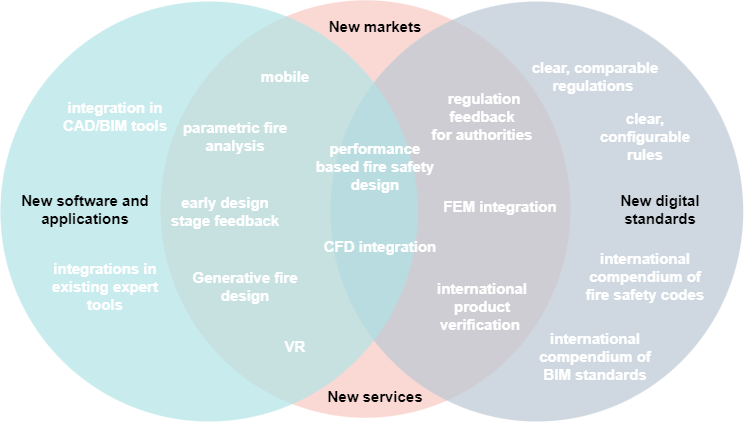

The diagram above was exported from draw.io. Its source (the exported page's mxGraphModel, read from the mxfile embedded in the PNG):
<mxGraphModel dx="595" dy="762" grid="1" gridSize="10" guides="1" tooltips="1" connect="1" arrows="1" fold="1" page="1" pageScale="1" pageWidth="827" pageHeight="1169" math="0" shadow="0">
  <root>
    <mxCell id="0" />
    <mxCell id="1" parent="0" />
    <mxCell id="qG4jUHKpiXN6bC_AD9jO-21" value="" style="ellipse;whiteSpace=wrap;html=1;fillColor=#fad9d5;strokeColor=none;" parent="1" vertex="1">
      <mxGeometry x="1120.0000000000002" y="18.75" width="409.91" height="417.5" as="geometry" />
    </mxCell>
    <mxCell id="qG4jUHKpiXN6bC_AD9jO-6" value="" style="ellipse;whiteSpace=wrap;html=1;fillColor=#bac8d3;strokeColor=none;opacity=70;" parent="1" vertex="1">
      <mxGeometry x="1290" y="20" width="412.75" height="420" as="geometry" />
    </mxCell>
    <mxCell id="qG4jUHKpiXN6bC_AD9jO-25" value="" style="ellipse;whiteSpace=wrap;html=1;fillColor=#b0e3e6;strokeColor=none;opacity=70;" parent="1" vertex="1">
      <mxGeometry x="959.93" y="20" width="417.45" height="420" as="geometry" />
    </mxCell>
    <mxCell id="qG4jUHKpiXN6bC_AD9jO-7" value="New digital standards" style="rounded=1;whiteSpace=wrap;html=1;arcSize=50;fillColor=none;strokeColor=none;fontStyle=1;fontSize=15;" parent="1" vertex="1">
      <mxGeometry x="1560" y="202.5" width="120" height="50" as="geometry" />
    </mxCell>
    <mxCell id="qG4jUHKpiXN6bC_AD9jO-22" value="New markets" style="rounded=1;whiteSpace=wrap;html=1;arcSize=50;fillColor=none;strokeColor=none;fontStyle=1;fontSize=15;" parent="1" vertex="1">
      <mxGeometry x="1274.96" y="20" width="120" height="50" as="geometry" />
    </mxCell>
    <mxCell id="qG4jUHKpiXN6bC_AD9jO-26" value="New software and applications" style="rounded=1;whiteSpace=wrap;html=1;arcSize=50;fillColor=none;strokeColor=none;fontStyle=1;fontSize=15;" parent="1" vertex="1">
      <mxGeometry x="980" y="202.5" width="129.73" height="50" as="geometry" />
    </mxCell>
    <mxCell id="1Ff-bWw8lj9-nofCSNPc-1" value="New services" style="rounded=1;whiteSpace=wrap;html=1;arcSize=50;fillColor=none;strokeColor=none;fontStyle=1;fontSize=15;" parent="1" vertex="1">
      <mxGeometry x="1274.96" y="390" width="120" height="50" as="geometry" />
    </mxCell>
    <mxCell id="1Ff-bWw8lj9-nofCSNPc-2" value="&lt;font color=&quot;#ffffff&quot;&gt;integrations in existing expert tools&lt;/font&gt;" style="rounded=1;whiteSpace=wrap;html=1;arcSize=50;fillColor=none;strokeColor=none;fontStyle=1;fontSize=15;" parent="1" vertex="1">
      <mxGeometry x="1000" y="280" width="129.73" height="50" as="geometry" />
    </mxCell>
    <mxCell id="1Ff-bWw8lj9-nofCSNPc-3" value="&lt;font color=&quot;#ffffff&quot;&gt;VR&lt;/font&gt;" style="rounded=1;whiteSpace=wrap;html=1;arcSize=50;fillColor=none;strokeColor=none;fontStyle=1;fontSize=15;" parent="1" vertex="1">
      <mxGeometry x="1190" y="340" width="129.73" height="50" as="geometry" />
    </mxCell>
    <mxCell id="1Ff-bWw8lj9-nofCSNPc-4" value="&lt;font color=&quot;#ffffff&quot;&gt;integration in CAD/BIM tools&lt;/font&gt;" style="rounded=1;whiteSpace=wrap;html=1;arcSize=50;fillColor=none;strokeColor=none;fontStyle=1;fontSize=15;" parent="1" vertex="1">
      <mxGeometry x="1010" y="110" width="129.73" height="50" as="geometry" />
    </mxCell>
    <mxCell id="1Ff-bWw8lj9-nofCSNPc-5" value="&lt;font color=&quot;#ffffff&quot;&gt;mobile&lt;/font&gt;" style="rounded=1;whiteSpace=wrap;html=1;arcSize=50;fillColor=none;strokeColor=none;fontStyle=1;fontSize=15;" parent="1" vertex="1">
      <mxGeometry x="1180" y="70" width="129.73" height="50" as="geometry" />
    </mxCell>
    <mxCell id="1Ff-bWw8lj9-nofCSNPc-6" value="&lt;font color=&quot;#ffffff&quot;&gt;early design stage feedback&lt;/font&gt;" style="rounded=1;whiteSpace=wrap;html=1;arcSize=50;fillColor=none;strokeColor=none;fontStyle=1;fontSize=15;" parent="1" vertex="1">
      <mxGeometry x="1120" y="205" width="129.73" height="50" as="geometry" />
    </mxCell>
    <mxCell id="1Ff-bWw8lj9-nofCSNPc-7" value="&lt;font color=&quot;#ffffff&quot;&gt;&amp;nbsp;regulation feedback for&amp;nbsp;authorities&lt;/font&gt;" style="rounded=1;whiteSpace=wrap;html=1;arcSize=50;fillColor=none;strokeColor=none;fontStyle=1;fontSize=15;" parent="1" vertex="1">
      <mxGeometry x="1377.38" y="110" width="129.73" height="50" as="geometry" />
    </mxCell>
    <mxCell id="1Ff-bWw8lj9-nofCSNPc-8" value="&lt;font color=&quot;#ffffff&quot;&gt;international product verification&amp;nbsp;&lt;/font&gt;" style="rounded=1;whiteSpace=wrap;html=1;arcSize=50;fillColor=none;strokeColor=none;fontStyle=1;fontSize=15;" parent="1" vertex="1">
      <mxGeometry x="1377.38" y="300" width="129.73" height="50" as="geometry" />
    </mxCell>
    <mxCell id="1Ff-bWw8lj9-nofCSNPc-9" value="&lt;font color=&quot;#ffffff&quot;&gt;performance based fire safety design&lt;/font&gt;" style="rounded=1;whiteSpace=wrap;html=1;arcSize=50;fillColor=none;strokeColor=none;fontStyle=1;fontSize=15;" parent="1" vertex="1">
      <mxGeometry x="1270.0900000000001" y="160" width="129.73" height="50" as="geometry" />
    </mxCell>
    <mxCell id="1Ff-bWw8lj9-nofCSNPc-10" value="&lt;font color=&quot;#ffffff&quot;&gt;CFD integration&lt;/font&gt;" style="rounded=1;whiteSpace=wrap;html=1;arcSize=50;fillColor=none;strokeColor=none;fontStyle=1;fontSize=15;" parent="1" vertex="1">
      <mxGeometry x="1274.9600000000003" y="240" width="129.73" height="50" as="geometry" />
    </mxCell>
    <mxCell id="1Ff-bWw8lj9-nofCSNPc-11" value="&lt;font color=&quot;#ffffff&quot;&gt;FEM integration&lt;/font&gt;" style="rounded=1;whiteSpace=wrap;html=1;arcSize=50;fillColor=none;strokeColor=none;fontStyle=1;fontSize=15;" parent="1" vertex="1">
      <mxGeometry x="1394.9600000000003" y="200" width="129.73" height="50" as="geometry" />
    </mxCell>
    <mxCell id="1Ff-bWw8lj9-nofCSNPc-12" value="&lt;font color=&quot;#ffffff&quot;&gt;Generative fire design&lt;/font&gt;" style="rounded=1;whiteSpace=wrap;html=1;arcSize=50;fillColor=none;strokeColor=none;fontStyle=1;fontSize=15;" parent="1" vertex="1">
      <mxGeometry x="1139.7300000000002" y="280" width="129.73" height="50" as="geometry" />
    </mxCell>
    <mxCell id="1Ff-bWw8lj9-nofCSNPc-13" value="&lt;font color=&quot;#ffffff&quot;&gt;parametric fire analysis&lt;/font&gt;" style="rounded=1;whiteSpace=wrap;html=1;arcSize=50;fillColor=none;strokeColor=none;fontStyle=1;fontSize=15;" parent="1" vertex="1">
      <mxGeometry x="1129.73" y="130" width="129.73" height="50" as="geometry" />
    </mxCell>
    <mxCell id="1Ff-bWw8lj9-nofCSNPc-14" value="&lt;font color=&quot;#ffffff&quot;&gt;clear, comparable regulations&amp;nbsp;&lt;/font&gt;" style="rounded=1;whiteSpace=wrap;html=1;arcSize=50;fillColor=none;strokeColor=none;fontStyle=1;fontSize=15;" parent="1" vertex="1">
      <mxGeometry x="1490" y="70" width="129.73" height="50" as="geometry" />
    </mxCell>
    <mxCell id="1Ff-bWw8lj9-nofCSNPc-15" value="&lt;font color=&quot;#ffffff&quot;&gt;international compendium of fire safety codes&lt;/font&gt;" style="rounded=1;whiteSpace=wrap;html=1;arcSize=50;fillColor=none;strokeColor=none;fontStyle=1;fontSize=15;" parent="1" vertex="1">
      <mxGeometry x="1540" y="270" width="129.73" height="50" as="geometry" />
    </mxCell>
    <mxCell id="1Ff-bWw8lj9-nofCSNPc-16" value="&lt;font color=&quot;#ffffff&quot;&gt;international compendium of BIM standards&lt;/font&gt;" style="rounded=1;whiteSpace=wrap;html=1;arcSize=50;fillColor=none;strokeColor=none;fontStyle=1;fontSize=15;" parent="1" vertex="1">
      <mxGeometry x="1490" y="350" width="129.73" height="50" as="geometry" />
    </mxCell>
    <mxCell id="1Ff-bWw8lj9-nofCSNPc-17" value="&lt;font color=&quot;#ffffff&quot;&gt;clear, configurable rules&lt;/font&gt;" style="rounded=1;whiteSpace=wrap;html=1;arcSize=50;fillColor=none;strokeColor=none;fontStyle=1;fontSize=15;" parent="1" vertex="1">
      <mxGeometry x="1540" y="130" width="129.73" height="50" as="geometry" />
    </mxCell>
  </root>
</mxGraphModel>